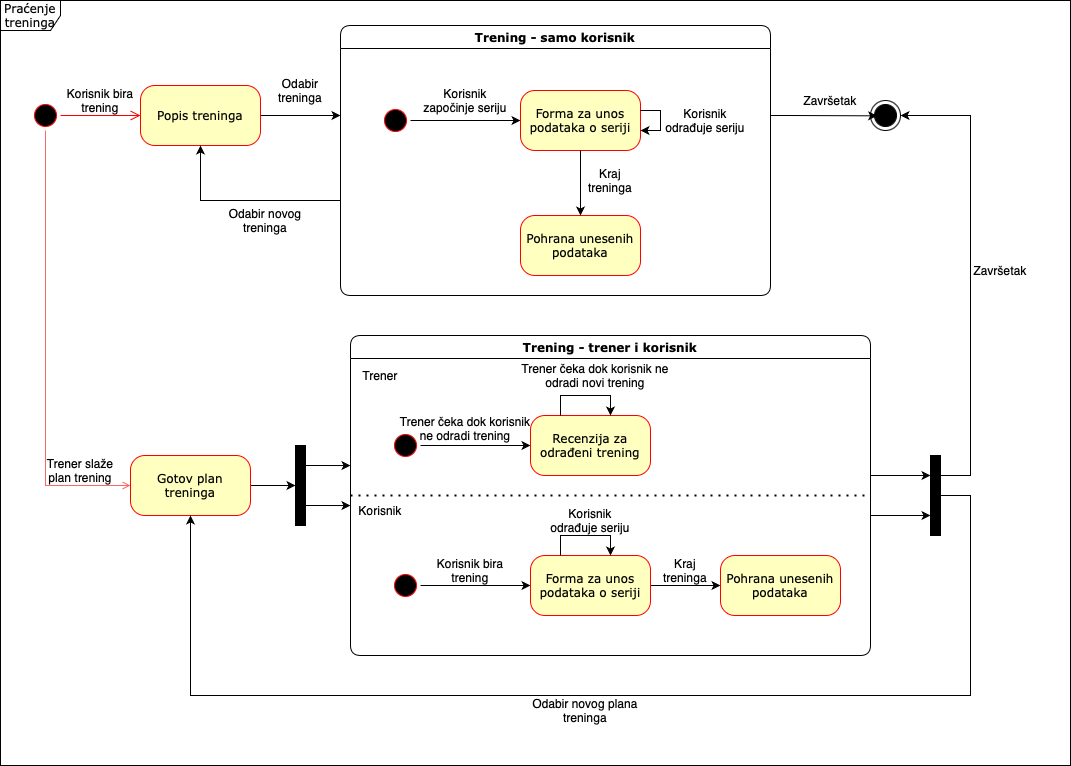

The diagram above was exported from draw.io. Its source (the exported page's mxGraphModel, read from the mxfile embedded in the PNG):
<mxGraphModel dx="2414" dy="873" grid="1" gridSize="10" guides="1" tooltips="1" connect="1" arrows="1" fold="1" page="1" pageScale="1" pageWidth="1100" pageHeight="850" background="none" math="0" shadow="0">
  <root>
    <mxCell id="0" />
    <mxCell id="1" parent="0" />
    <mxCell id="2a3bc250acf0617d-8" value="Praćenje treninga" style="shape=umlFrame;whiteSpace=wrap;html=1;rounded=1;shadow=0;comic=0;labelBackgroundColor=none;strokeWidth=1;fontFamily=Verdana;fontSize=12;align=center;" parent="1" vertex="1">
      <mxGeometry x="-40" y="35" width="1070" height="765" as="geometry" />
    </mxCell>
    <mxCell id="d1TRP7UcQInOwhF4ZrHE-3" style="edgeStyle=orthogonalEdgeStyle;rounded=0;orthogonalLoop=1;jettySize=auto;html=1;entryX=0;entryY=0.5;entryDx=0;entryDy=0;strokeColor=#FF6666;endArrow=open;endFill=0;" edge="1" parent="1" source="382b91b5511bd0f7-1" target="d1TRP7UcQInOwhF4ZrHE-1">
      <mxGeometry relative="1" as="geometry">
        <Array as="points">
          <mxPoint x="5" y="520" />
        </Array>
      </mxGeometry>
    </mxCell>
    <mxCell id="382b91b5511bd0f7-1" value="" style="ellipse;html=1;shape=startState;fillColor=#000000;strokeColor=#ff0000;rounded=1;shadow=0;comic=0;labelBackgroundColor=none;fontFamily=Verdana;fontSize=12;fontColor=#000000;align=center;direction=south;" parent="1" vertex="1">
      <mxGeometry x="-10" y="135" width="30" height="30" as="geometry" />
    </mxCell>
    <mxCell id="V_hkI2GQ4vbb77GgvJAb-1" style="edgeStyle=orthogonalEdgeStyle;rounded=0;orthogonalLoop=1;jettySize=auto;html=1;" parent="1" source="382b91b5511bd0f7-6" edge="1">
      <mxGeometry relative="1" as="geometry">
        <mxPoint x="300" y="150" as="targetPoint" />
      </mxGeometry>
    </mxCell>
    <mxCell id="382b91b5511bd0f7-6" value="Popis treninga" style="rounded=1;whiteSpace=wrap;html=1;arcSize=24;fillColor=#ffffc0;strokeColor=#ff0000;shadow=0;comic=0;labelBackgroundColor=none;fontFamily=Verdana;fontSize=12;fontColor=#000000;align=center;" parent="1" vertex="1">
      <mxGeometry x="100" y="120" width="120" height="60" as="geometry" />
    </mxCell>
    <mxCell id="3cde6dad864a17aa-3" style="edgeStyle=orthogonalEdgeStyle;html=1;exitX=1;exitY=0.25;entryX=0.25;entryY=0;labelBackgroundColor=none;endArrow=open;endSize=8;strokeColor=#ff0000;fontFamily=Verdana;fontSize=12;align=left;" parent="1" edge="1">
      <mxGeometry relative="1" as="geometry">
        <mxPoint x="560" y="215" as="sourcePoint" />
      </mxGeometry>
    </mxCell>
    <mxCell id="3cde6dad864a17aa-13" style="edgeStyle=elbowEdgeStyle;html=1;exitX=0;exitY=0.75;entryX=1;entryY=0.75;labelBackgroundColor=none;endArrow=open;endSize=8;strokeColor=#ff0000;fontFamily=Verdana;fontSize=12;align=left;" parent="1" edge="1">
      <mxGeometry relative="1" as="geometry">
        <mxPoint x="640" y="355" as="targetPoint" />
      </mxGeometry>
    </mxCell>
    <mxCell id="V_hkI2GQ4vbb77GgvJAb-15" style="edgeStyle=orthogonalEdgeStyle;rounded=0;orthogonalLoop=1;jettySize=auto;html=1;exitX=0;exitY=0.5;exitDx=0;exitDy=0;" parent="1" source="2a3bc250acf0617d-7" target="382b91b5511bd0f7-6" edge="1">
      <mxGeometry relative="1" as="geometry">
        <Array as="points">
          <mxPoint x="160" y="235" />
        </Array>
      </mxGeometry>
    </mxCell>
    <mxCell id="2a3bc250acf0617d-9" style="edgeStyle=orthogonalEdgeStyle;html=1;labelBackgroundColor=none;endArrow=open;endSize=8;strokeColor=#ff0000;fontFamily=Verdana;fontSize=12;align=left;" parent="1" source="382b91b5511bd0f7-1" target="382b91b5511bd0f7-6" edge="1">
      <mxGeometry relative="1" as="geometry" />
    </mxCell>
    <mxCell id="2a3bc250acf0617d-11" style="edgeStyle=orthogonalEdgeStyle;html=1;entryX=0.75;entryY=0;labelBackgroundColor=none;endArrow=open;endSize=8;strokeColor=#ff0000;fontFamily=Verdana;fontSize=12;align=left;exitX=0.5;exitY=1;" parent="1" edge="1">
      <mxGeometry relative="1" as="geometry">
        <mxPoint x="500" y="260" as="sourcePoint" />
        <Array as="points">
          <mxPoint x="500" y="290" />
          <mxPoint x="330" y="290" />
        </Array>
      </mxGeometry>
    </mxCell>
    <mxCell id="2a3bc250acf0617d-13" style="edgeStyle=orthogonalEdgeStyle;html=1;exitX=1;exitY=0.5;entryX=0;entryY=0.5;labelBackgroundColor=none;endArrow=open;endSize=8;strokeColor=#ff0000;fontFamily=Verdana;fontSize=12;align=left;" parent="1" edge="1">
      <mxGeometry relative="1" as="geometry">
        <mxPoint x="360" y="340" as="sourcePoint" />
      </mxGeometry>
    </mxCell>
    <mxCell id="2a3bc250acf0617d-14" style="edgeStyle=orthogonalEdgeStyle;html=1;exitX=0.5;exitY=0;entryX=1;entryY=0.75;labelBackgroundColor=none;endArrow=open;endSize=8;strokeColor=#ff0000;fontFamily=Verdana;fontSize=12;align=left;" parent="1" edge="1">
      <mxGeometry relative="1" as="geometry">
        <mxPoint x="560" y="245" as="targetPoint" />
      </mxGeometry>
    </mxCell>
    <mxCell id="2a3bc250acf0617d-15" style="edgeStyle=orthogonalEdgeStyle;html=1;exitX=1;exitY=0.25;entryX=0;entryY=0.25;labelBackgroundColor=none;endArrow=open;endSize=8;strokeColor=#ff0000;fontFamily=Verdana;fontSize=12;align=left;" parent="1" edge="1">
      <mxGeometry relative="1" as="geometry">
        <mxPoint x="640" y="325" as="sourcePoint" />
      </mxGeometry>
    </mxCell>
    <mxCell id="V_hkI2GQ4vbb77GgvJAb-4" value="Odabir treninga" style="text;html=1;align=center;verticalAlign=middle;whiteSpace=wrap;rounded=0;" parent="1" vertex="1">
      <mxGeometry x="230" y="110" width="60" height="30" as="geometry" />
    </mxCell>
    <mxCell id="V_hkI2GQ4vbb77GgvJAb-16" value="Odabir novog treninga" style="text;html=1;align=center;verticalAlign=middle;whiteSpace=wrap;rounded=0;" parent="1" vertex="1">
      <mxGeometry x="170" y="240" width="110" height="30" as="geometry" />
    </mxCell>
    <mxCell id="V_hkI2GQ4vbb77GgvJAb-17" value="" style="ellipse;html=1;shape=endState;fillColor=strokeColor;" parent="1" vertex="1">
      <mxGeometry x="830" y="135" width="30" height="30" as="geometry" />
    </mxCell>
    <mxCell id="V_hkI2GQ4vbb77GgvJAb-18" style="edgeStyle=orthogonalEdgeStyle;rounded=0;orthogonalLoop=1;jettySize=auto;html=1;entryX=0.222;entryY=0.511;entryDx=0;entryDy=0;entryPerimeter=0;" parent="1" source="2a3bc250acf0617d-7" target="V_hkI2GQ4vbb77GgvJAb-17" edge="1">
      <mxGeometry relative="1" as="geometry">
        <Array as="points">
          <mxPoint x="750" y="150" />
          <mxPoint x="750" y="150" />
        </Array>
      </mxGeometry>
    </mxCell>
    <mxCell id="V_hkI2GQ4vbb77GgvJAb-19" value="Završetak" style="text;html=1;align=center;verticalAlign=middle;whiteSpace=wrap;rounded=0;" parent="1" vertex="1">
      <mxGeometry x="760" y="120" width="60" height="30" as="geometry" />
    </mxCell>
    <mxCell id="d1TRP7UcQInOwhF4ZrHE-6" style="edgeStyle=orthogonalEdgeStyle;rounded=0;orthogonalLoop=1;jettySize=auto;html=1;entryX=0;entryY=0.5;entryDx=0;entryDy=0;" edge="1" parent="1" source="d1TRP7UcQInOwhF4ZrHE-1" target="d1TRP7UcQInOwhF4ZrHE-5">
      <mxGeometry relative="1" as="geometry" />
    </mxCell>
    <mxCell id="d1TRP7UcQInOwhF4ZrHE-1" value="Gotov plan treninga" style="rounded=1;whiteSpace=wrap;html=1;arcSize=24;fillColor=#ffffc0;strokeColor=#ff0000;shadow=0;comic=0;labelBackgroundColor=none;fontFamily=Verdana;fontSize=12;fontColor=#000000;align=center;" vertex="1" parent="1">
      <mxGeometry x="90" y="490" width="120" height="60" as="geometry" />
    </mxCell>
    <mxCell id="d1TRP7UcQInOwhF4ZrHE-2" value="Korisnik bira trening" style="text;html=1;align=center;verticalAlign=middle;whiteSpace=wrap;rounded=0;" vertex="1" parent="1">
      <mxGeometry x="20" y="120" width="80" height="30" as="geometry" />
    </mxCell>
    <mxCell id="d1TRP7UcQInOwhF4ZrHE-4" value="Trener slaže plan trening" style="text;html=1;align=center;verticalAlign=middle;whiteSpace=wrap;rounded=0;" vertex="1" parent="1">
      <mxGeometry y="490" width="80" height="30" as="geometry" />
    </mxCell>
    <mxCell id="d1TRP7UcQInOwhF4ZrHE-56" style="edgeStyle=orthogonalEdgeStyle;rounded=0;orthogonalLoop=1;jettySize=auto;html=1;exitX=1;exitY=0.25;exitDx=0;exitDy=0;" edge="1" parent="1" source="d1TRP7UcQInOwhF4ZrHE-5">
      <mxGeometry relative="1" as="geometry">
        <mxPoint x="310" y="500.0689655172414" as="targetPoint" />
      </mxGeometry>
    </mxCell>
    <mxCell id="d1TRP7UcQInOwhF4ZrHE-57" style="edgeStyle=orthogonalEdgeStyle;rounded=0;orthogonalLoop=1;jettySize=auto;html=1;exitX=1;exitY=0.75;exitDx=0;exitDy=0;" edge="1" parent="1" source="d1TRP7UcQInOwhF4ZrHE-5">
      <mxGeometry relative="1" as="geometry">
        <mxPoint x="310" y="540.0689655172414" as="targetPoint" />
      </mxGeometry>
    </mxCell>
    <mxCell id="d1TRP7UcQInOwhF4ZrHE-5" value="" style="rounded=0;whiteSpace=wrap;html=1;fontSize=13;fillColor=#000000;" vertex="1" parent="1">
      <mxGeometry x="255" y="480" width="10" height="80" as="geometry" />
    </mxCell>
    <mxCell id="d1TRP7UcQInOwhF4ZrHE-16" value="" style="group" vertex="1" connectable="0" parent="1">
      <mxGeometry x="300" y="60" width="430" height="270" as="geometry" />
    </mxCell>
    <mxCell id="2a3bc250acf0617d-7" value="Trening - samo korisnik" style="swimlane;whiteSpace=wrap;html=1;rounded=1;shadow=0;comic=0;labelBackgroundColor=none;strokeWidth=1;fontFamily=Verdana;fontSize=12;align=center;" parent="d1TRP7UcQInOwhF4ZrHE-16" vertex="1">
      <mxGeometry width="430" height="270" as="geometry" />
    </mxCell>
    <mxCell id="3cde6dad864a17aa-10" style="edgeStyle=elbowEdgeStyle;html=1;labelBackgroundColor=none;endArrow=open;endSize=8;strokeColor=#ff0000;fontFamily=Verdana;fontSize=12;align=left;" parent="2a3bc250acf0617d-7" edge="1">
      <mxGeometry relative="1" as="geometry">
        <mxPoint x="400" y="95" as="targetPoint" />
      </mxGeometry>
    </mxCell>
    <mxCell id="V_hkI2GQ4vbb77GgvJAb-6" style="edgeStyle=orthogonalEdgeStyle;rounded=0;orthogonalLoop=1;jettySize=auto;html=1;entryX=0;entryY=0.5;entryDx=0;entryDy=0;" parent="2a3bc250acf0617d-7" source="2a3bc250acf0617d-3" target="V_hkI2GQ4vbb77GgvJAb-5" edge="1">
      <mxGeometry relative="1" as="geometry" />
    </mxCell>
    <mxCell id="2a3bc250acf0617d-3" value="" style="ellipse;html=1;shape=startState;fillColor=#000000;strokeColor=#ff0000;rounded=1;shadow=0;comic=0;labelBackgroundColor=none;fontFamily=Verdana;fontSize=12;fontColor=#000000;align=center;direction=south;" parent="2a3bc250acf0617d-7" vertex="1">
      <mxGeometry x="40" y="80" width="30" height="30" as="geometry" />
    </mxCell>
    <mxCell id="3cde6dad864a17aa-11" style="edgeStyle=elbowEdgeStyle;html=1;labelBackgroundColor=none;endArrow=open;endSize=8;strokeColor=#ff0000;fontFamily=Verdana;fontSize=12;align=left;" parent="2a3bc250acf0617d-7" edge="1">
      <mxGeometry relative="1" as="geometry">
        <mxPoint x="585" y="95" as="targetPoint" />
      </mxGeometry>
    </mxCell>
    <mxCell id="V_hkI2GQ4vbb77GgvJAb-5" value="Forma za unos podataka o seriji" style="rounded=1;whiteSpace=wrap;html=1;arcSize=24;fillColor=#ffffc0;strokeColor=#ff0000;shadow=0;comic=0;labelBackgroundColor=none;fontFamily=Verdana;fontSize=12;fontColor=#000000;align=center;" parent="2a3bc250acf0617d-7" vertex="1">
      <mxGeometry x="180" y="65" width="120" height="60" as="geometry" />
    </mxCell>
    <mxCell id="V_hkI2GQ4vbb77GgvJAb-7" value="Korisnik započinje seriju" style="text;html=1;align=center;verticalAlign=middle;whiteSpace=wrap;rounded=0;" parent="2a3bc250acf0617d-7" vertex="1">
      <mxGeometry x="80" y="60" width="90" height="30" as="geometry" />
    </mxCell>
    <mxCell id="V_hkI2GQ4vbb77GgvJAb-8" style="edgeStyle=orthogonalEdgeStyle;rounded=0;orthogonalLoop=1;jettySize=auto;html=1;" parent="2a3bc250acf0617d-7" source="V_hkI2GQ4vbb77GgvJAb-5" target="V_hkI2GQ4vbb77GgvJAb-5" edge="1">
      <mxGeometry relative="1" as="geometry" />
    </mxCell>
    <mxCell id="V_hkI2GQ4vbb77GgvJAb-9" value="Korisnik odrađuje seriju" style="text;html=1;align=center;verticalAlign=middle;whiteSpace=wrap;rounded=0;" parent="2a3bc250acf0617d-7" vertex="1">
      <mxGeometry x="320" y="80" width="90" height="30" as="geometry" />
    </mxCell>
    <mxCell id="V_hkI2GQ4vbb77GgvJAb-11" value="Pohrana unesenih podataka" style="rounded=1;whiteSpace=wrap;html=1;arcSize=24;fillColor=#ffffc0;strokeColor=#ff0000;shadow=0;comic=0;labelBackgroundColor=none;fontFamily=Verdana;fontSize=12;fontColor=#000000;align=center;" parent="d1TRP7UcQInOwhF4ZrHE-16" vertex="1">
      <mxGeometry x="180" y="190" width="120" height="60" as="geometry" />
    </mxCell>
    <mxCell id="V_hkI2GQ4vbb77GgvJAb-12" style="edgeStyle=orthogonalEdgeStyle;rounded=0;orthogonalLoop=1;jettySize=auto;html=1;" parent="d1TRP7UcQInOwhF4ZrHE-16" source="V_hkI2GQ4vbb77GgvJAb-5" target="V_hkI2GQ4vbb77GgvJAb-11" edge="1">
      <mxGeometry relative="1" as="geometry" />
    </mxCell>
    <mxCell id="V_hkI2GQ4vbb77GgvJAb-13" value="Kraj treninga" style="text;html=1;align=center;verticalAlign=middle;whiteSpace=wrap;rounded=0;" parent="d1TRP7UcQInOwhF4ZrHE-16" vertex="1">
      <mxGeometry x="240" y="140" width="60" height="30" as="geometry" />
    </mxCell>
    <mxCell id="d1TRP7UcQInOwhF4ZrHE-17" value="" style="group" vertex="1" connectable="0" parent="1">
      <mxGeometry x="310" y="370" width="670" height="320" as="geometry" />
    </mxCell>
    <mxCell id="d1TRP7UcQInOwhF4ZrHE-18" value="Trening - trener i korisnik" style="swimlane;whiteSpace=wrap;html=1;rounded=1;shadow=0;comic=0;labelBackgroundColor=none;strokeWidth=1;fontFamily=Verdana;fontSize=12;align=center;" vertex="1" parent="d1TRP7UcQInOwhF4ZrHE-17">
      <mxGeometry width="520" height="320" as="geometry" />
    </mxCell>
    <mxCell id="d1TRP7UcQInOwhF4ZrHE-19" style="edgeStyle=elbowEdgeStyle;html=1;labelBackgroundColor=none;endArrow=open;endSize=8;strokeColor=#ff0000;fontFamily=Verdana;fontSize=12;align=left;" edge="1" parent="d1TRP7UcQInOwhF4ZrHE-18">
      <mxGeometry relative="1" as="geometry">
        <mxPoint x="400" y="95" as="targetPoint" />
      </mxGeometry>
    </mxCell>
    <mxCell id="d1TRP7UcQInOwhF4ZrHE-20" style="edgeStyle=orthogonalEdgeStyle;rounded=0;orthogonalLoop=1;jettySize=auto;html=1;entryX=0;entryY=0.5;entryDx=0;entryDy=0;" edge="1" parent="d1TRP7UcQInOwhF4ZrHE-18" source="d1TRP7UcQInOwhF4ZrHE-21" target="d1TRP7UcQInOwhF4ZrHE-23">
      <mxGeometry relative="1" as="geometry" />
    </mxCell>
    <mxCell id="d1TRP7UcQInOwhF4ZrHE-21" value="" style="ellipse;html=1;shape=startState;fillColor=#000000;strokeColor=#ff0000;rounded=1;shadow=0;comic=0;labelBackgroundColor=none;fontFamily=Verdana;fontSize=12;fontColor=#000000;align=center;direction=south;" vertex="1" parent="d1TRP7UcQInOwhF4ZrHE-18">
      <mxGeometry x="40" y="95" width="30" height="30" as="geometry" />
    </mxCell>
    <mxCell id="d1TRP7UcQInOwhF4ZrHE-22" style="edgeStyle=elbowEdgeStyle;html=1;labelBackgroundColor=none;endArrow=open;endSize=8;strokeColor=#ff0000;fontFamily=Verdana;fontSize=12;align=left;" edge="1" parent="d1TRP7UcQInOwhF4ZrHE-18">
      <mxGeometry relative="1" as="geometry">
        <mxPoint x="585" y="95" as="targetPoint" />
      </mxGeometry>
    </mxCell>
    <mxCell id="d1TRP7UcQInOwhF4ZrHE-23" value="Recenzija za odrađeni trening" style="rounded=1;whiteSpace=wrap;html=1;arcSize=24;fillColor=#ffffc0;strokeColor=#ff0000;shadow=0;comic=0;labelBackgroundColor=none;fontFamily=Verdana;fontSize=12;fontColor=#000000;align=center;" vertex="1" parent="d1TRP7UcQInOwhF4ZrHE-18">
      <mxGeometry x="180" y="80" width="120" height="60" as="geometry" />
    </mxCell>
    <mxCell id="d1TRP7UcQInOwhF4ZrHE-24" value="Trener čeka dok korisnik ne odradi trening" style="text;html=1;align=center;verticalAlign=middle;whiteSpace=wrap;rounded=0;" vertex="1" parent="d1TRP7UcQInOwhF4ZrHE-18">
      <mxGeometry x="45" y="78" width="140" height="30" as="geometry" />
    </mxCell>
    <mxCell id="d1TRP7UcQInOwhF4ZrHE-25" style="edgeStyle=orthogonalEdgeStyle;rounded=0;orthogonalLoop=1;jettySize=auto;html=1;exitX=0.25;exitY=0;exitDx=0;exitDy=0;" edge="1" parent="d1TRP7UcQInOwhF4ZrHE-18" source="d1TRP7UcQInOwhF4ZrHE-23" target="d1TRP7UcQInOwhF4ZrHE-23">
      <mxGeometry relative="1" as="geometry">
        <Array as="points">
          <mxPoint x="210" y="60" />
          <mxPoint x="260" y="60" />
        </Array>
      </mxGeometry>
    </mxCell>
    <mxCell id="d1TRP7UcQInOwhF4ZrHE-26" value="Trener čeka dok korisnik ne odradi novi trening" style="text;html=1;align=center;verticalAlign=middle;whiteSpace=wrap;rounded=0;" vertex="1" parent="d1TRP7UcQInOwhF4ZrHE-18">
      <mxGeometry x="170" y="25" width="150" height="30" as="geometry" />
    </mxCell>
    <mxCell id="d1TRP7UcQInOwhF4ZrHE-51" value="Kraj treninga" style="text;html=1;align=center;verticalAlign=middle;whiteSpace=wrap;rounded=0;" vertex="1" parent="d1TRP7UcQInOwhF4ZrHE-18">
      <mxGeometry x="305" y="220" width="60" height="30" as="geometry" />
    </mxCell>
    <mxCell id="d1TRP7UcQInOwhF4ZrHE-53" value="Korisnik odrađuje seriju" style="text;html=1;align=center;verticalAlign=middle;whiteSpace=wrap;rounded=0;" vertex="1" parent="d1TRP7UcQInOwhF4ZrHE-18">
      <mxGeometry x="195" y="170" width="90" height="30" as="geometry" />
    </mxCell>
    <mxCell id="d1TRP7UcQInOwhF4ZrHE-54" value="" style="endArrow=none;dashed=1;html=1;dashPattern=1 3;strokeWidth=2;rounded=0;exitX=0;exitY=0.5;exitDx=0;exitDy=0;entryX=1;entryY=0.5;entryDx=0;entryDy=0;" edge="1" parent="d1TRP7UcQInOwhF4ZrHE-17" source="d1TRP7UcQInOwhF4ZrHE-18" target="d1TRP7UcQInOwhF4ZrHE-18">
      <mxGeometry width="50" height="50" relative="1" as="geometry">
        <mxPoint x="250" y="180" as="sourcePoint" />
        <mxPoint x="300" y="130" as="targetPoint" />
      </mxGeometry>
    </mxCell>
    <mxCell id="d1TRP7UcQInOwhF4ZrHE-48" style="edgeStyle=orthogonalEdgeStyle;rounded=0;orthogonalLoop=1;jettySize=auto;html=1;" edge="1" parent="1" source="d1TRP7UcQInOwhF4ZrHE-45" target="d1TRP7UcQInOwhF4ZrHE-47">
      <mxGeometry relative="1" as="geometry" />
    </mxCell>
    <mxCell id="d1TRP7UcQInOwhF4ZrHE-45" value="" style="ellipse;html=1;shape=startState;fillColor=#000000;strokeColor=#ff0000;rounded=1;shadow=0;comic=0;labelBackgroundColor=none;fontFamily=Verdana;fontSize=12;fontColor=#000000;align=center;direction=south;" vertex="1" parent="1">
      <mxGeometry x="350" y="605" width="30" height="30" as="geometry" />
    </mxCell>
    <mxCell id="d1TRP7UcQInOwhF4ZrHE-46" value="Korisnik bira trening" style="text;html=1;align=center;verticalAlign=middle;whiteSpace=wrap;rounded=0;" vertex="1" parent="1">
      <mxGeometry x="380" y="590" width="100" height="30" as="geometry" />
    </mxCell>
    <mxCell id="d1TRP7UcQInOwhF4ZrHE-50" style="edgeStyle=orthogonalEdgeStyle;rounded=0;orthogonalLoop=1;jettySize=auto;html=1;" edge="1" parent="1" source="d1TRP7UcQInOwhF4ZrHE-47" target="d1TRP7UcQInOwhF4ZrHE-49">
      <mxGeometry relative="1" as="geometry" />
    </mxCell>
    <mxCell id="d1TRP7UcQInOwhF4ZrHE-47" value="Forma za unos podataka o seriji" style="rounded=1;whiteSpace=wrap;html=1;arcSize=24;fillColor=#ffffc0;strokeColor=#ff0000;shadow=0;comic=0;labelBackgroundColor=none;fontFamily=Verdana;fontSize=12;fontColor=#000000;align=center;" vertex="1" parent="1">
      <mxGeometry x="490" y="590" width="120" height="60" as="geometry" />
    </mxCell>
    <mxCell id="d1TRP7UcQInOwhF4ZrHE-49" value="Pohrana unesenih podataka" style="rounded=1;whiteSpace=wrap;html=1;arcSize=24;fillColor=#ffffc0;strokeColor=#ff0000;shadow=0;comic=0;labelBackgroundColor=none;fontFamily=Verdana;fontSize=12;fontColor=#000000;align=center;" vertex="1" parent="1">
      <mxGeometry x="680" y="590" width="120" height="60" as="geometry" />
    </mxCell>
    <mxCell id="d1TRP7UcQInOwhF4ZrHE-52" style="edgeStyle=orthogonalEdgeStyle;rounded=0;orthogonalLoop=1;jettySize=auto;html=1;exitX=0.25;exitY=0;exitDx=0;exitDy=0;" edge="1" parent="1">
      <mxGeometry relative="1" as="geometry">
        <mxPoint x="520" y="590" as="sourcePoint" />
        <mxPoint x="570" y="590" as="targetPoint" />
        <Array as="points">
          <mxPoint x="520" y="570" />
          <mxPoint x="570" y="570" />
        </Array>
      </mxGeometry>
    </mxCell>
    <mxCell id="d1TRP7UcQInOwhF4ZrHE-60" style="edgeStyle=orthogonalEdgeStyle;rounded=0;orthogonalLoop=1;jettySize=auto;html=1;entryX=1;entryY=0.5;entryDx=0;entryDy=0;" edge="1" parent="1" source="d1TRP7UcQInOwhF4ZrHE-55" target="V_hkI2GQ4vbb77GgvJAb-17">
      <mxGeometry relative="1" as="geometry">
        <Array as="points">
          <mxPoint x="930" y="510" />
          <mxPoint x="930" y="150" />
        </Array>
      </mxGeometry>
    </mxCell>
    <mxCell id="d1TRP7UcQInOwhF4ZrHE-64" style="edgeStyle=orthogonalEdgeStyle;rounded=0;orthogonalLoop=1;jettySize=auto;html=1;entryX=0.5;entryY=1;entryDx=0;entryDy=0;" edge="1" parent="1" source="d1TRP7UcQInOwhF4ZrHE-55" target="d1TRP7UcQInOwhF4ZrHE-1">
      <mxGeometry relative="1" as="geometry">
        <Array as="points">
          <mxPoint x="930" y="530" />
          <mxPoint x="930" y="730" />
          <mxPoint x="150" y="730" />
        </Array>
      </mxGeometry>
    </mxCell>
    <mxCell id="d1TRP7UcQInOwhF4ZrHE-55" value="" style="rounded=0;whiteSpace=wrap;html=1;fontSize=13;fillColor=#000000;" vertex="1" parent="1">
      <mxGeometry x="890" y="490" width="10" height="80" as="geometry" />
    </mxCell>
    <mxCell id="d1TRP7UcQInOwhF4ZrHE-58" style="edgeStyle=orthogonalEdgeStyle;rounded=0;orthogonalLoop=1;jettySize=auto;html=1;" edge="1" parent="1" target="d1TRP7UcQInOwhF4ZrHE-55">
      <mxGeometry relative="1" as="geometry">
        <mxPoint x="830" y="500" as="sourcePoint" />
        <mxPoint x="870" y="500" as="targetPoint" />
        <Array as="points">
          <mxPoint x="830" y="510" />
        </Array>
      </mxGeometry>
    </mxCell>
    <mxCell id="d1TRP7UcQInOwhF4ZrHE-59" style="edgeStyle=orthogonalEdgeStyle;rounded=0;orthogonalLoop=1;jettySize=auto;html=1;" edge="1" parent="1" source="d1TRP7UcQInOwhF4ZrHE-18" target="d1TRP7UcQInOwhF4ZrHE-55">
      <mxGeometry relative="1" as="geometry">
        <Array as="points">
          <mxPoint x="860" y="550" />
          <mxPoint x="860" y="550" />
        </Array>
      </mxGeometry>
    </mxCell>
    <mxCell id="d1TRP7UcQInOwhF4ZrHE-61" value="Završetak" style="text;html=1;align=center;verticalAlign=middle;whiteSpace=wrap;rounded=0;" vertex="1" parent="1">
      <mxGeometry x="930" y="290" width="60" height="30" as="geometry" />
    </mxCell>
    <mxCell id="d1TRP7UcQInOwhF4ZrHE-62" value="Trener" style="text;html=1;align=center;verticalAlign=middle;whiteSpace=wrap;rounded=0;" vertex="1" parent="1">
      <mxGeometry x="310" y="395" width="60" height="30" as="geometry" />
    </mxCell>
    <mxCell id="d1TRP7UcQInOwhF4ZrHE-63" value="Korisnik" style="text;html=1;align=center;verticalAlign=middle;whiteSpace=wrap;rounded=0;" vertex="1" parent="1">
      <mxGeometry x="310" y="530" width="60" height="30" as="geometry" />
    </mxCell>
    <mxCell id="d1TRP7UcQInOwhF4ZrHE-65" value="Odabir novog plana treninga" style="text;html=1;align=center;verticalAlign=middle;whiteSpace=wrap;rounded=0;" vertex="1" parent="1">
      <mxGeometry x="490" y="730" width="110" height="30" as="geometry" />
    </mxCell>
  </root>
</mxGraphModel>